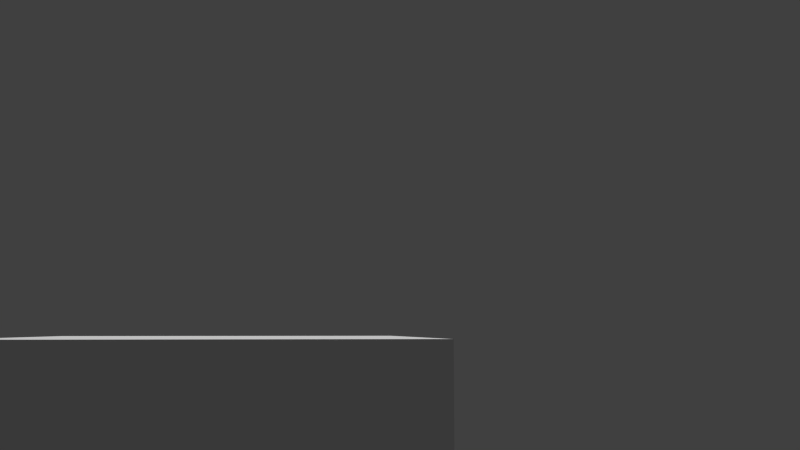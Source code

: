 # Source: map-piece.blend  (saved by Blender 2.74.0; exported with 4.5.12 LTS)
import bpy
from mathutils import Matrix  # noqa: F401  (used for matrix-valued properties, if any)

bpy.ops.wm.read_factory_settings(use_empty=True)
scene = bpy.context.scene
scene.name = 'Scene'

# ---- collections
col_collection_3 = bpy.data.collections.new('Collection 3'); scene.collection.children.link(col_collection_3)

# ---- world
world_world = bpy.data.worlds.new('World'); scene.world = world_world
world_world.color = (0.05088, 0.05088, 0.05088)
world_world.use_sun_shadow = False
world_world.sun_shadow_jitter_overblur = 0.0
world_world.cycles.sampling_method = 'MANUAL'
world_world.cycles.sample_map_resolution = 256

# ---- cameras
cam_camera_001 = bpy.data.cameras.new('Camera.001')
cam_camera_001.clip_end = 100.0
cam_camera_001.lens = 35.0
cam_camera_001.sensor_width = 32.0
cam_camera_001.sensor_height = 18.0
cam_camera_001.display_size = 2.0
cam_camera_001.dof.focus_distance = 0.0
cam_camera_001.dof.aperture_fstop = 128.0

# ---- meshes
me_cube_001 = bpy.data.meshes.new('Cube.001')
me_cube_001.from_pydata([(-1.0, 0.1135, 0.227), (-1.0, 2.114, 0.227), (1.0, 0.1135, 0.227), (1.0, 2.114, 0.227), (-1.0, 0.1135, 2.227), (-1.0, 2.114, 2.227), (1.0, 0.1135, 2.227), (1.0, 2.114, 2.227), (-0.8607, 0.2528, 2.31e-07), (-0.8607, 1.974, -2.235e-07), (0.8607, 1.974, -2.235e-07), (0.8607, 0.2528, 2.31e-07)], [], [(2, 0, 8, 11), (3, 7, 6, 2), (7, 5, 4, 6), (5, 1, 0, 4), (0, 2, 6, 4), (5, 7, 3, 1), (9, 10, 11, 8), (3, 2, 11, 10), (1, 3, 10, 9), (0, 1, 9, 8)])
_uv = me_cube_001.uv_layers.new(name='UVMap')
_uv.uv.foreach_set('vector', [0.6664, 0.8457, 0.3336, 0.8457, 0.3568, 0.8014, 0.6432, 0.8014, 0.832, 0.6503, 0.832, 0.9832, 0.4991, 0.9832, 0.4991, 0.6503, 0.3331, 0.0002437, 0.3331, 0.3331, 0.0002437, 0.3331, 0.0002437, 0.0002438, 0.3331, 0.3336, 0.3331, 0.6664, 0.0002438, 0.6664, 0.0002437, 0.3336, 0.0002437, 0.6669, 0.3331, 0.6669, 0.3331, 0.9998, 0.0002437, 0.9998, 0.8539, 0.6306, 0.8539, 0.9635, 0.5211, 0.9635, 0.5211, 0.6306, 0.6781, 0.1392, 0.6781, 0.3864, 0.4309, 0.3864, 0.4309, 0.1392, 0.6664, 0.7112, 0.3336, 0.7112, 0.3568, 0.6669, 0.6432, 0.6669, 0.3336, 0.7565, 0.6664, 0.7565, 0.6432, 0.8009, 0.3568, 0.8009, 0.3336, 0.7117, 0.6664, 0.7117, 0.6432, 0.7561, 0.3568, 0.7561])
me_cube_001.use_remesh_preserve_volume = False
me_cube_001.use_remesh_preserve_attributes = False
me_cube_001.use_mirror_vertex_groups = False
me_cube_001.update()

# ---- objects
ob_camera = bpy.data.objects.new('Camera', cam_camera_001)
ob_cube = bpy.data.objects.new('Cube', me_cube_001)

# ---- transforms, parenting, visibility, modifiers, constraints
ob_camera.location = (-5.694, 0.2192, 2.685)
ob_camera.rotation_euler = (1.69, -1.228e-06, -1.711)
ob_camera.lineart.crease_threshold = 0.0
ob_cube.location = (-1.13, -0.6201, 0.4203)
ob_cube.lineart.crease_threshold = 0.0

# ---- collection membership
col_collection_3.objects.link(ob_camera)
col_collection_3.objects.link(ob_cube)

# ---- scene / render settings (as saved in the file)
scene.camera = ob_camera
scene.frame_start = 1; scene.frame_end = 250; scene.frame_set(1)
scene.render.engine = 'BLENDER_EEVEE_NEXT'
scene.render.resolution_percentage = 50
scene.render.dither_intensity = 0.0
scene.cycles.use_denoising = False
scene.cycles.samples = 10
scene.cycles.sampling_pattern = 'TABULATED_SOBOL'
scene.cycles.light_sampling_threshold = 0.0
scene.cycles.use_adaptive_sampling = False
scene.cycles.use_light_tree = False
scene.cycles.blur_glossy = 0.0
scene.cycles.pixel_filter_type = 'GAUSSIAN'
scene.cycles.sample_clamp_indirect = 0.0
scene.view_settings.view_transform = 'Standard'
bpy.context.view_layer.update()

# ---- added for rendering (the .blend has no usable light): sun
light_auto_sun = bpy.data.lights.new('AutoSun', 'SUN')
light_auto_sun.energy = 3.0
light_auto_sun.angle = 0.0523599
ob_auto_sun = bpy.data.objects.new('AutoSun', light_auto_sun)
scene.collection.objects.link(ob_auto_sun)
ob_auto_sun.rotation_euler = (0.872665, 0.174533, 0.523599)
bpy.context.view_layer.update()
